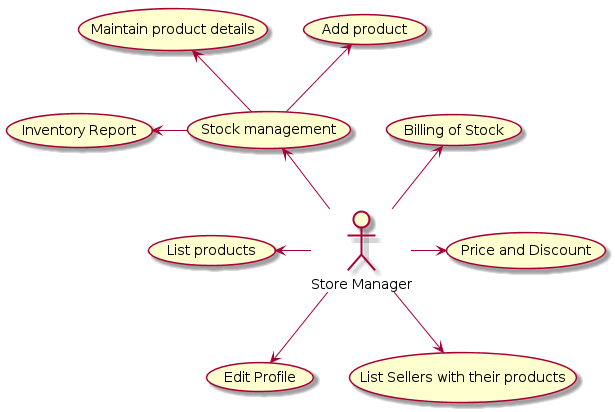

The diagram above was rendered by PlantUML. Its source (embedded in the PNG):
@startuml
 

skinparam actorStyle awesome
:Store Manager: -up->(Billing of Stock) 
:Store Manager: -up->(Stock)
"Stock management"as (Stock)
:Store Manager:-right->(Price and Discount)
:Store Manager:-left->(List products)
:Store Manager:-down->(Edit Profile)
:Store Manager:-down->(List Sellers with their products)

(Stock)-up->(Add product)
(Stock)-up->(Maintain product details)
(Stock)-left->(Inventory Report)
@enduml